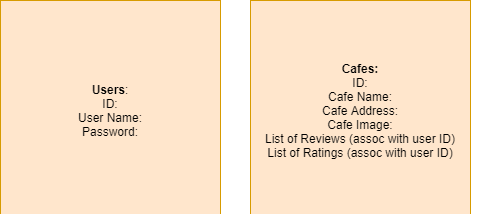

The diagram above was exported from draw.io. Its source (the exported page's mxGraphModel, read from the mxfile embedded in the PNG):
<mxGraphModel dx="2060" dy="1271" grid="1" gridSize="10" guides="1" tooltips="1" connect="1" arrows="1" fold="1" page="1" pageScale="1" pageWidth="827" pageHeight="1169" math="0" shadow="0">
  <root>
    <mxCell id="0" />
    <mxCell id="1" parent="0" />
    <mxCell id="2" value="&lt;b&gt;Users&lt;/b&gt;:&lt;br&gt;ID:&lt;br&gt;User Name:&lt;br&gt;Password:" style="text;html=1;strokeColor=#d79b00;fillColor=#ffe6cc;align=center;verticalAlign=middle;whiteSpace=wrap;rounded=0;" vertex="1" parent="1">
      <mxGeometry x="30" y="50" width="220" height="220" as="geometry" />
    </mxCell>
    <mxCell id="3" value="&lt;b&gt;Cafes:&lt;/b&gt;&lt;br&gt;ID:&lt;br&gt;Cafe Name:&lt;br&gt;Cafe Address:&lt;br&gt;Cafe Image:&lt;br&gt;List of Reviews (assoc with user ID)&lt;br&gt;List of&amp;nbsp;Ratings (assoc with user ID)" style="text;html=1;strokeColor=#d79b00;fillColor=#ffe6cc;align=center;verticalAlign=middle;whiteSpace=wrap;rounded=0;" vertex="1" parent="1">
      <mxGeometry x="280" y="50" width="220" height="220" as="geometry" />
    </mxCell>
    <mxCell id="4" value="&lt;b&gt;Requested Cafes&lt;/b&gt;:&lt;br&gt;ID:&lt;br&gt;&lt;span&gt;&amp;nbsp; &amp;nbsp;&amp;nbsp;&lt;/span&gt;&lt;span&gt;&lt;/span&gt;&lt;span&gt;Cafe Name:&lt;/span&gt;&lt;span&gt;&lt;div&gt;Cafe Address:&lt;/div&gt;&lt;/span&gt;" style="text;html=1;strokeColor=#d79b00;fillColor=#ffe6cc;align=center;verticalAlign=middle;whiteSpace=wrap;rounded=0;" vertex="1" parent="1">
      <mxGeometry x="530" y="50" width="220" height="220" as="geometry" />
    </mxCell>
  </root>
</mxGraphModel>